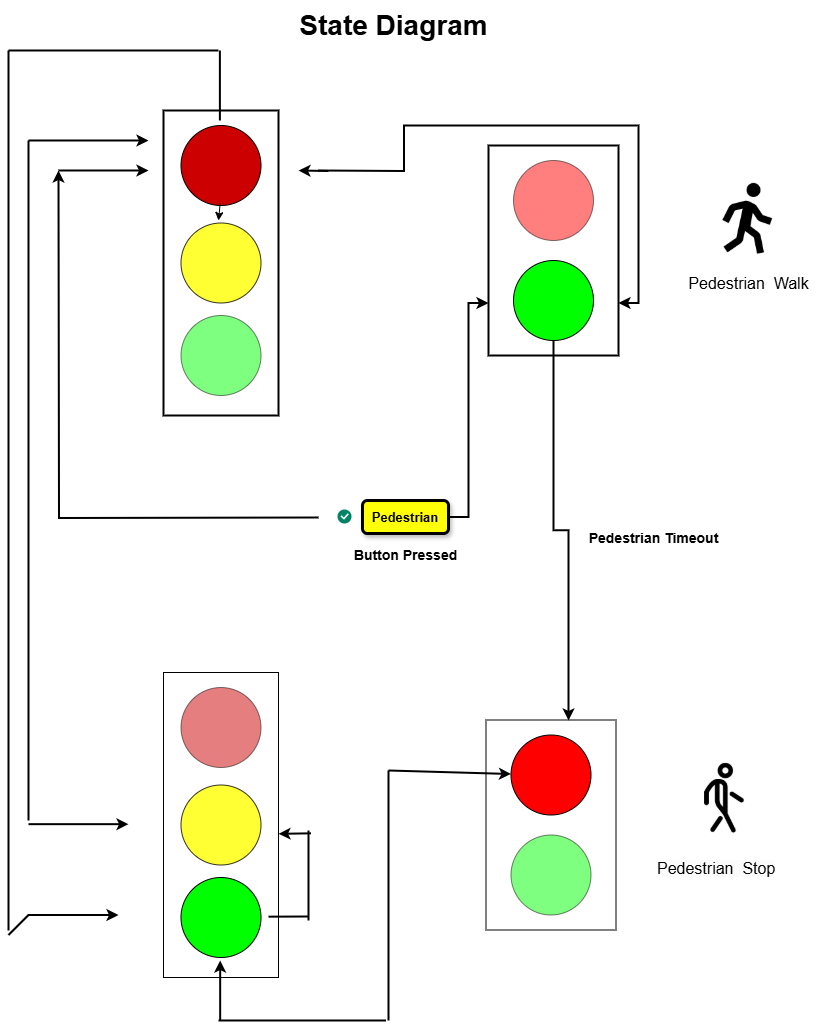

The diagram above was exported from draw.io. Its source (the exported page's mxGraphModel, read from the mxfile embedded in the PNG):
<mxGraphModel dx="880" dy="434" grid="1" gridSize="10" guides="1" tooltips="1" connect="1" arrows="1" fold="1" page="1" pageScale="1" pageWidth="850" pageHeight="1100" math="0" shadow="0">
  <root>
    <mxCell id="0" />
    <mxCell id="1" parent="0" />
    <mxCell id="0_AjTguYggKSw6TCU_Kv-6" value="" style="rounded=0;whiteSpace=wrap;html=1;rotation=90;" parent="1" vertex="1">
      <mxGeometry x="80" y="767" width="305" height="115" as="geometry" />
    </mxCell>
    <mxCell id="0_AjTguYggKSw6TCU_Kv-7" value="" style="ellipse;whiteSpace=wrap;html=1;aspect=fixed;fillColor=#CC0000;opacity=50;" parent="1" vertex="1">
      <mxGeometry x="192.5" y="687" width="80" height="80" as="geometry" />
    </mxCell>
    <mxCell id="0_AjTguYggKSw6TCU_Kv-8" value="" style="ellipse;whiteSpace=wrap;html=1;aspect=fixed;fillColor=#FFFF00;opacity=80;" parent="1" vertex="1">
      <mxGeometry x="192.5" y="784.5" width="80" height="80" as="geometry" />
    </mxCell>
    <mxCell id="0_AjTguYggKSw6TCU_Kv-9" value="" style="ellipse;whiteSpace=wrap;html=1;aspect=fixed;fillColor=#00FF00;" parent="1" vertex="1">
      <mxGeometry x="192.5" y="877" width="80" height="80" as="geometry" />
    </mxCell>
    <mxCell id="0_AjTguYggKSw6TCU_Kv-10" value="" style="rounded=0;whiteSpace=wrap;html=1;rotation=90;strokeWidth=2;" parent="1" vertex="1">
      <mxGeometry x="80" y="205" width="305" height="115" as="geometry" />
    </mxCell>
    <mxCell id="0IZEHTnnivrTVDEi28lr-12" style="edgeStyle=orthogonalEdgeStyle;rounded=0;orthogonalLoop=1;jettySize=auto;html=1;entryX=0.75;entryY=0;entryDx=0;entryDy=0;strokeWidth=2;" parent="1" target="0_AjTguYggKSw6TCU_Kv-15" edge="1">
      <mxGeometry relative="1" as="geometry">
        <mxPoint x="330" y="170" as="sourcePoint" />
      </mxGeometry>
    </mxCell>
    <mxCell id="0_AjTguYggKSw6TCU_Kv-11" value="" style="ellipse;whiteSpace=wrap;html=1;aspect=fixed;fillColor=#CC0000;" parent="1" vertex="1">
      <mxGeometry x="192.5" y="125" width="80" height="80" as="geometry" />
    </mxCell>
    <mxCell id="0_AjTguYggKSw6TCU_Kv-12" value="" style="ellipse;whiteSpace=wrap;html=1;aspect=fixed;fillColor=#FFFF00;strokeWidth=1;opacity=80;" parent="1" vertex="1">
      <mxGeometry x="192.5" y="222.5" width="80" height="80" as="geometry" />
    </mxCell>
    <mxCell id="0_AjTguYggKSw6TCU_Kv-13" value="" style="ellipse;whiteSpace=wrap;html=1;aspect=fixed;fillColor=#00FF00;opacity=50;" parent="1" vertex="1">
      <mxGeometry x="192.5" y="315" width="80" height="80" as="geometry" />
    </mxCell>
    <mxCell id="0_AjTguYggKSw6TCU_Kv-15" value="" style="rounded=0;whiteSpace=wrap;html=1;rotation=90;strokeWidth=2;" parent="1" vertex="1">
      <mxGeometry x="460" y="185" width="210" height="130" as="geometry" />
    </mxCell>
    <mxCell id="0_AjTguYggKSw6TCU_Kv-16" value="" style="ellipse;whiteSpace=wrap;html=1;aspect=fixed;fillColor=#FF0000;opacity=50;" parent="1" vertex="1">
      <mxGeometry x="525" y="160" width="80" height="80" as="geometry" />
    </mxCell>
    <mxCell id="0_AjTguYggKSw6TCU_Kv-17" value="" style="ellipse;whiteSpace=wrap;html=1;aspect=fixed;fillColor=#00FF00;" parent="1" vertex="1">
      <mxGeometry x="525" y="260" width="80" height="80" as="geometry" />
    </mxCell>
    <mxCell id="0_AjTguYggKSw6TCU_Kv-18" value="" style="rounded=0;whiteSpace=wrap;html=1;rotation=90;" parent="1" vertex="1">
      <mxGeometry x="457.5" y="759.5" width="210" height="130" as="geometry" />
    </mxCell>
    <mxCell id="0_AjTguYggKSw6TCU_Kv-19" value="" style="ellipse;whiteSpace=wrap;html=1;aspect=fixed;fillColor=#FF0000;" parent="1" vertex="1">
      <mxGeometry x="522.5" y="734.5" width="80" height="80" as="geometry" />
    </mxCell>
    <mxCell id="0_AjTguYggKSw6TCU_Kv-20" value="" style="ellipse;whiteSpace=wrap;html=1;aspect=fixed;fillColor=#00FF00;opacity=50;" parent="1" vertex="1">
      <mxGeometry x="522.5" y="834.5" width="80" height="80" as="geometry" />
    </mxCell>
    <mxCell id="0_AjTguYggKSw6TCU_Kv-47" value="" style="shape=image;html=1;verticalAlign=top;verticalLabelPosition=bottom;labelBackgroundColor=#ffffff;imageAspect=0;aspect=fixed;image=https://cdn2.iconfinder.com/data/icons/boxicons-regular-vol-4/24/bx-walk-128.png" parent="1" vertex="1">
      <mxGeometry x="720" y="176" width="84" height="84" as="geometry" />
    </mxCell>
    <mxCell id="0_AjTguYggKSw6TCU_Kv-48" value="&lt;font style=&quot;font-size: 16px;&quot;&gt;Pedestrian&amp;nbsp; Walk&lt;/font&gt;" style="text;html=1;align=center;verticalAlign=middle;resizable=0;points=[];autosize=1;strokeColor=none;fillColor=none;" parent="1" vertex="1">
      <mxGeometry x="690" y="267.5" width="140" height="30" as="geometry" />
    </mxCell>
    <mxCell id="0_AjTguYggKSw6TCU_Kv-50" value="&lt;span style=&quot;color: rgb(0, 0, 0); font-family: Helvetica; font-size: 16px; font-style: normal; font-variant-ligatures: normal; font-variant-caps: normal; font-weight: 400; letter-spacing: normal; orphans: 2; text-align: center; text-indent: 0px; text-transform: none; widows: 2; word-spacing: 0px; -webkit-text-stroke-width: 0px; white-space: nowrap; background-color: rgb(251, 251, 251); text-decoration-thickness: initial; text-decoration-style: initial; text-decoration-color: initial; display: inline !important; float: none;&quot;&gt;Pedestrian&amp;nbsp; Stop&lt;/span&gt;" style="text;whiteSpace=wrap;html=1;" parent="1" vertex="1">
      <mxGeometry x="667" y="852" width="140" height="30" as="geometry" />
    </mxCell>
    <mxCell id="0_AjTguYggKSw6TCU_Kv-53" value="" style="shape=image;html=1;verticalAlign=top;verticalLabelPosition=bottom;labelBackgroundColor=#ffffff;imageAspect=0;aspect=fixed;image=https://cdn1.iconfinder.com/data/icons/ionicons-outline-vol-2/512/walk-outline-128.png" parent="1" vertex="1">
      <mxGeometry x="700" y="760.5" width="74" height="74" as="geometry" />
    </mxCell>
    <mxCell id="0IZEHTnnivrTVDEi28lr-8" style="edgeStyle=orthogonalEdgeStyle;rounded=0;orthogonalLoop=1;jettySize=auto;html=1;strokeWidth=2;" parent="1" edge="1">
      <mxGeometry relative="1" as="geometry">
        <mxPoint x="70" y="170" as="targetPoint" />
        <mxPoint x="330" y="517" as="sourcePoint" />
      </mxGeometry>
    </mxCell>
    <mxCell id="0IZEHTnnivrTVDEi28lr-48" style="edgeStyle=orthogonalEdgeStyle;rounded=0;orthogonalLoop=1;jettySize=auto;html=1;entryX=0.75;entryY=1;entryDx=0;entryDy=0;strokeWidth=2;" parent="1" source="0IZEHTnnivrTVDEi28lr-3" target="0_AjTguYggKSw6TCU_Kv-15" edge="1">
      <mxGeometry relative="1" as="geometry" />
    </mxCell>
    <mxCell id="0IZEHTnnivrTVDEi28lr-3" value="&lt;font color=&quot;#000000&quot; style=&quot;font-size: 13px;&quot;&gt;&lt;b&gt;Pedestrian&lt;/b&gt;&lt;/font&gt;" style="rounded=1;fillColor=#FFFF08;align=center;strokeColor=default;html=1;whiteSpace=wrap;fontColor=#ffffff;fontSize=12;strokeWidth=3;glass=0;shadow=1;" parent="1" vertex="1">
      <mxGeometry x="374" y="500" width="86" height="33" as="geometry" />
    </mxCell>
    <mxCell id="0IZEHTnnivrTVDEi28lr-4" value="" style="html=1;shadow=0;dashed=0;shape=mxgraph.atlassian.checkbox;fillColor=#008465;strokeColor=none;html=1;sketch=0;" parent="1" vertex="1">
      <mxGeometry x="349" y="509" width="14" height="14" as="geometry" />
    </mxCell>
    <mxCell id="0IZEHTnnivrTVDEi28lr-11" value="" style="endArrow=classic;html=1;rounded=0;strokeWidth=2;" parent="1" edge="1">
      <mxGeometry width="50" height="50" relative="1" as="geometry">
        <mxPoint x="70" y="170.00000000000003" as="sourcePoint" />
        <mxPoint x="160" y="170.00000000000003" as="targetPoint" />
        <Array as="points">
          <mxPoint x="120" y="170.00000000000003" />
        </Array>
      </mxGeometry>
    </mxCell>
    <mxCell id="0IZEHTnnivrTVDEi28lr-13" value="&lt;font style=&quot;font-size: 14px;&quot;&gt;&lt;b&gt;Button Pressed&lt;/b&gt;&lt;/font&gt;" style="text;html=1;align=center;verticalAlign=middle;resizable=0;points=[];autosize=1;strokeColor=none;fillColor=none;strokeWidth=2;" parent="1" vertex="1">
      <mxGeometry x="352" y="540" width="130" height="30" as="geometry" />
    </mxCell>
    <mxCell id="0IZEHTnnivrTVDEi28lr-17" value="" style="endArrow=none;html=1;rounded=0;strokeWidth=2;" parent="1" edge="1">
      <mxGeometry width="50" height="50" relative="1" as="geometry">
        <mxPoint x="231.39" y="120" as="sourcePoint" />
        <mxPoint x="231.39" y="50" as="targetPoint" />
      </mxGeometry>
    </mxCell>
    <mxCell id="0IZEHTnnivrTVDEi28lr-18" value="" style="endArrow=none;html=1;rounded=0;strokeWidth=2;" parent="1" edge="1">
      <mxGeometry width="50" height="50" relative="1" as="geometry">
        <mxPoint x="20" y="50" as="sourcePoint" />
        <mxPoint x="230" y="50" as="targetPoint" />
      </mxGeometry>
    </mxCell>
    <mxCell id="0IZEHTnnivrTVDEi28lr-20" value="" style="endArrow=none;html=1;rounded=0;strokeWidth=2;" parent="1" edge="1">
      <mxGeometry width="50" height="50" relative="1" as="geometry">
        <mxPoint x="20" y="930" as="sourcePoint" />
        <mxPoint x="20" y="50" as="targetPoint" />
      </mxGeometry>
    </mxCell>
    <mxCell id="0IZEHTnnivrTVDEi28lr-21" value="" style="endArrow=classic;html=1;rounded=0;strokeWidth=2;" parent="1" edge="1">
      <mxGeometry width="50" height="50" relative="1" as="geometry">
        <mxPoint x="20" y="934.5" as="sourcePoint" />
        <mxPoint x="130" y="914.5" as="targetPoint" />
        <Array as="points">
          <mxPoint x="40" y="914.5" />
        </Array>
      </mxGeometry>
    </mxCell>
    <mxCell id="0IZEHTnnivrTVDEi28lr-23" value="" style="endArrow=none;html=1;rounded=0;strokeWidth=2;" parent="1" edge="1">
      <mxGeometry width="50" height="50" relative="1" as="geometry">
        <mxPoint x="320" y="916" as="sourcePoint" />
        <mxPoint x="280" y="916.17" as="targetPoint" />
      </mxGeometry>
    </mxCell>
    <mxCell id="0IZEHTnnivrTVDEi28lr-24" value="" style="endArrow=none;html=1;rounded=0;strokeWidth=2;" parent="1" edge="1">
      <mxGeometry width="50" height="50" relative="1" as="geometry">
        <mxPoint x="320" y="920" as="sourcePoint" />
        <mxPoint x="320" y="830" as="targetPoint" />
      </mxGeometry>
    </mxCell>
    <mxCell id="0IZEHTnnivrTVDEi28lr-27" value="" style="endArrow=classic;html=1;rounded=0;strokeWidth=2;" parent="1" edge="1">
      <mxGeometry width="50" height="50" relative="1" as="geometry">
        <mxPoint x="322.5" y="832.83" as="sourcePoint" />
        <mxPoint x="290" y="833.33" as="targetPoint" />
      </mxGeometry>
    </mxCell>
    <mxCell id="0IZEHTnnivrTVDEi28lr-31" value="" style="endArrow=classic;html=1;rounded=0;strokeWidth=2;" parent="1" edge="1">
      <mxGeometry width="50" height="50" relative="1" as="geometry">
        <mxPoint x="40" y="823.67" as="sourcePoint" />
        <mxPoint x="140" y="823.67" as="targetPoint" />
      </mxGeometry>
    </mxCell>
    <mxCell id="0IZEHTnnivrTVDEi28lr-32" value="" style="endArrow=none;html=1;rounded=0;strokeWidth=2;" parent="1" edge="1">
      <mxGeometry width="50" height="50" relative="1" as="geometry">
        <mxPoint x="40" y="820" as="sourcePoint" />
        <mxPoint x="40" y="140" as="targetPoint" />
      </mxGeometry>
    </mxCell>
    <mxCell id="0IZEHTnnivrTVDEi28lr-33" value="" style="endArrow=classic;html=1;rounded=0;strokeWidth=2;" parent="1" edge="1">
      <mxGeometry width="50" height="50" relative="1" as="geometry">
        <mxPoint x="40" y="140" as="sourcePoint" />
        <mxPoint x="160" y="140" as="targetPoint" />
      </mxGeometry>
    </mxCell>
    <mxCell id="0IZEHTnnivrTVDEi28lr-37" style="edgeStyle=orthogonalEdgeStyle;rounded=0;orthogonalLoop=1;jettySize=auto;html=1;entryX=0.002;entryY=0.365;entryDx=0;entryDy=0;entryPerimeter=0;strokeWidth=2;" parent="1" source="0_AjTguYggKSw6TCU_Kv-17" target="0_AjTguYggKSw6TCU_Kv-18" edge="1">
      <mxGeometry relative="1" as="geometry" />
    </mxCell>
    <mxCell id="0IZEHTnnivrTVDEi28lr-38" value="&lt;b&gt;&lt;font style=&quot;font-size: 14px;&quot;&gt;Pedestrian Timeout&lt;/font&gt;&lt;/b&gt;" style="text;html=1;align=center;verticalAlign=middle;resizable=0;points=[];autosize=1;strokeColor=none;fillColor=none;" parent="1" vertex="1">
      <mxGeometry x="590" y="523" width="150" height="30" as="geometry" />
    </mxCell>
    <mxCell id="0IZEHTnnivrTVDEi28lr-40" value="" style="endArrow=classic;html=1;rounded=0;strokeWidth=2;" parent="1" edge="1">
      <mxGeometry width="50" height="50" relative="1" as="geometry">
        <mxPoint x="340" y="170.5" as="sourcePoint" />
        <mxPoint x="310" y="170" as="targetPoint" />
      </mxGeometry>
    </mxCell>
    <mxCell id="0IZEHTnnivrTVDEi28lr-42" value="" style="endArrow=classic;html=1;rounded=0;strokeWidth=2;" parent="1" edge="1">
      <mxGeometry width="50" height="50" relative="1" as="geometry">
        <mxPoint x="231.67000000000002" y="1020" as="sourcePoint" />
        <mxPoint x="231.67000000000002" y="960" as="targetPoint" />
      </mxGeometry>
    </mxCell>
    <mxCell id="0IZEHTnnivrTVDEi28lr-43" value="" style="endArrow=none;html=1;rounded=0;strokeWidth=2;" parent="1" edge="1">
      <mxGeometry width="50" height="50" relative="1" as="geometry">
        <mxPoint x="230" y="1020" as="sourcePoint" />
        <mxPoint x="397.5" y="1020" as="targetPoint" />
      </mxGeometry>
    </mxCell>
    <mxCell id="0IZEHTnnivrTVDEi28lr-45" value="" style="endArrow=none;html=1;rounded=0;strokeWidth=2;" parent="1" edge="1">
      <mxGeometry width="50" height="50" relative="1" as="geometry">
        <mxPoint x="400" y="1020" as="sourcePoint" />
        <mxPoint x="400" y="770" as="targetPoint" />
      </mxGeometry>
    </mxCell>
    <mxCell id="0IZEHTnnivrTVDEi28lr-46" value="" style="endArrow=classic;html=1;rounded=0;strokeWidth=2;" parent="1" target="0_AjTguYggKSw6TCU_Kv-19" edge="1">
      <mxGeometry width="50" height="50" relative="1" as="geometry">
        <mxPoint x="400" y="770" as="sourcePoint" />
        <mxPoint x="450" y="720" as="targetPoint" />
      </mxGeometry>
    </mxCell>
    <mxCell id="0IZEHTnnivrTVDEi28lr-47" value="" style="endArrow=classic;html=1;rounded=0;" parent="1" edge="1">
      <mxGeometry width="50" height="50" relative="1" as="geometry">
        <mxPoint x="231.67000000000002" y="203" as="sourcePoint" />
        <mxPoint x="230" y="220" as="targetPoint" />
      </mxGeometry>
    </mxCell>
    <mxCell id="0IZEHTnnivrTVDEi28lr-49" value="&lt;b&gt;&lt;font style=&quot;font-size: 28px;&quot;&gt;State Diagram&lt;/font&gt;&lt;/b&gt;" style="text;html=1;align=center;verticalAlign=middle;resizable=0;points=[];autosize=1;strokeColor=none;fillColor=none;" parent="1" vertex="1">
      <mxGeometry x="300" width="210" height="50" as="geometry" />
    </mxCell>
    <mxCell id="0IZEHTnnivrTVDEi28lr-50" value="&lt;div&gt;&lt;br&gt;&lt;/div&gt;&lt;div&gt;&lt;br&gt;&lt;/div&gt;" style="text;html=1;align=center;verticalAlign=middle;resizable=0;points=[];autosize=1;strokeColor=none;fillColor=none;" parent="1" vertex="1">
      <mxGeometry x="140" y="523" width="20" height="40" as="geometry" />
    </mxCell>
  </root>
</mxGraphModel>